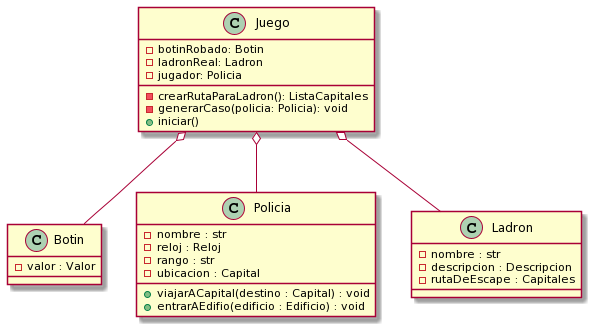

The diagram above was rendered by PlantUML. Its source (embedded in the PNG):
@startuml
class Botin{

}


class Policia{
    - nombre : str
    - reloj : Reloj
    - rango : str
    - ubicacion : Capital
    + viajarACapital(destino : Capital) : void
    + entrarAEdifio(edificio : Edificio) : void
}


class Botin{
    - valor : Valor
}

class Ladron{
    - nombre : str
    - descripcion : Descripcion
    - rutaDeEscape : Capitales
}

class Juego{
 -botinRobado: Botin
 -ladronReal: Ladron
 -jugador: Policia
 -crearRutaParaLadron(): ListaCapitales
 -generarCaso(policia: Policia): void
 +iniciar()
 
}



Juego o-- Policia
Juego o-- Ladron
Juego o-- Botin
@enduml